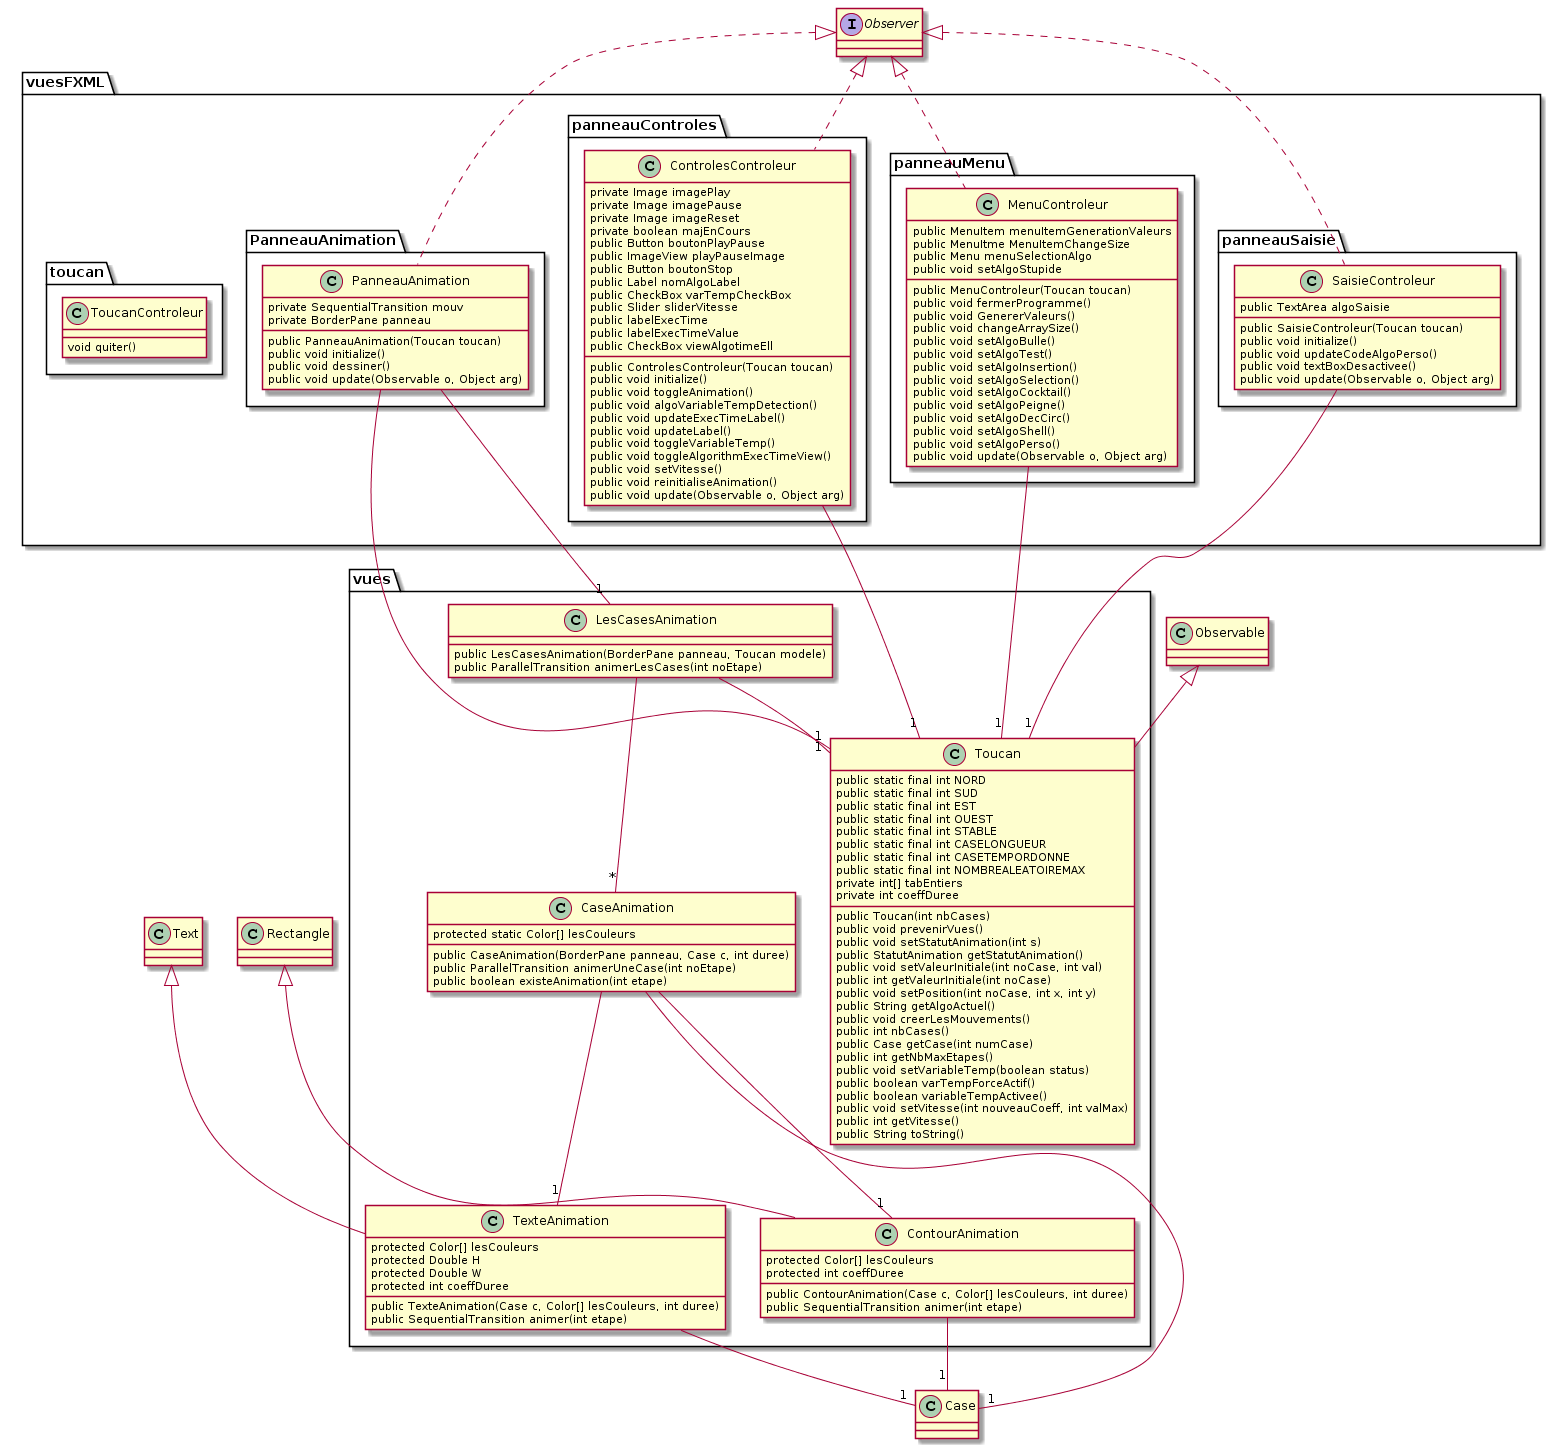

The diagram above was rendered by PlantUML. Its source (embedded in the PNG):
@startuml
Interface Observer {
  }
  
  class Observable {
  }
  
  class Case {
  }
  
  class Text {
  }
  
  class Rectangle {
  }

package "vues" {

class Toucan extends Observable {
  {field} public static final int NORD
  {field} public static final int SUD
  {field} public static final int EST
  {field} public static final int OUEST
  {field} public static final int STABLE
  {field} public static final int CASELONGUEUR
  {field} public static final int CASETEMPORDONNE
  {field} public static final int NOMBREALEATOIREMAX
  {field} private int[] tabEntiers
  {field} private int coeffDuree
  public Toucan(int nbCases)
  public void prevenirVues()
  public void setStatutAnimation(int s)
  public StatutAnimation getStatutAnimation()
  public void setValeurInitiale(int noCase, int val)
  public int getValeurInitiale(int noCase)
  public void setPosition(int noCase, int x, int y)
  public String getAlgoActuel()
  public void creerLesMouvements()
  public int nbCases()
  public Case getCase(int numCase)
  public int getNbMaxEtapes()
  public void setVariableTemp(boolean status)
  public boolean varTempForceActif()
  public boolean variableTempActivee()
  public void setVitesse(int nouveauCoeff, int valMax)
  public int getVitesse()
  public String toString()
}

  class CaseAnimation {
    {field} protected static Color[] lesCouleurs
    public CaseAnimation(BorderPane panneau, Case c, int duree)
    public ParallelTransition animerUneCase(int noEtape)
    public boolean existeAnimation(int etape)
  }
  CaseAnimation -- "1" ContourAnimation
  CaseAnimation -- "1" TexteAnimation
  CaseAnimation -- "1" Case

  class ContourAnimation extends Rectangle {
    {field} protected Color[] lesCouleurs
    {field} protected int coeffDuree
    public ContourAnimation(Case c, Color[] lesCouleurs, int duree)
    public SequentialTransition animer(int etape)
  }
  ContourAnimation -- "1" Case

  class TexteAnimation extends Text {
    {field} protected Color[] lesCouleurs
    {field} protected Double H
    {field} protected Double W
    {field} protected int coeffDuree
    public TexteAnimation(Case c, Color[] lesCouleurs, int duree)
    public SequentialTransition animer(int etape)
  }
  TexteAnimation -- "1" Case

  class LesCasesAnimation {
    public LesCasesAnimation(BorderPane panneau, Toucan modele)
    public ParallelTransition animerLesCases(int noEtape)
  }
  LesCasesAnimation -- "1" Toucan
  LesCasesAnimation --"*" CaseAnimation
  
}
  
package vuesFXML {

  package "PanneauAnimation" {
    class PanneauAnimation implements Observer {
      {field} private SequentialTransition mouv
      {field} private BorderPane panneau
      public PanneauAnimation(Toucan toucan)
      public void initialize()
      public void dessiner()
      public void update(Observable o, Object arg)
    }
    PanneauAnimation -- "1" Toucan
    PanneauAnimation -- "1" LesCasesAnimation
  }
  
  package "panneauControles" {
    class ControlesControleur implements Observer {
      {field} private Image imagePlay
      {field} private Image imagePause
      {field} private Image imageReset
      {field} private boolean majEnCours
      {field} public Button boutonPlayPause
      {field} public ImageView playPauseImage
      {field} public Button boutonStop
      {field} public Label nomAlgoLabel
      {field} public CheckBox varTempCheckBox
      {field} public Slider sliderVitesse
      {field} public labelExecTime
      {field} public labelExecTimeValue
      {field} public CheckBox viewAlgotimeEll
      public ControlesControleur(Toucan toucan)
      public void initialize()
      public void toggleAnimation()
      public void algoVariableTempDetection()
      public void updateExecTimeLabel()
      public void updateLabel()
      public void toggleVariableTemp()
      public void toggleAlgorithmExecTimeView()
      public void setVitesse()
      public void reinitialiseAnimation()
      public void update(Observable o, Object arg)
    }
    ControlesControleur -- "1" Toucan
  }
  
  package "panneauMenu" {
    class MenuControleur implements Observer {
      {field} public MenuItem menuItemGenerationValeurs
      {field} public MenuItme MenuItemChangeSize
      {field} public Menu menuSelectionAlgo
      public MenuControleur(Toucan toucan)
      public void fermerProgramme()
      public void GenererValeurs()
      public void changeArraySize()
      public void setAlgoBulle()
      public void setAlgoTest()
      public void setAlgoStupide
      public void setAlgoInsertion()
      public void setAlgoSelection()
      public void setAlgoCocktail()
      public void setAlgoPeigne()
      public void setAlgoDecCirc()
      public void setAlgoShell()
      public void setAlgoPerso()
      public void update(Observable o, Object arg)
    }
    MenuControleur -- "1" Toucan
  }
  
  package "panneauSaisie" {
    class SaisieControleur implements Observer {
      {field}public TextArea algoSaisie
      public SaisieControleur(Toucan toucan)
      public void initialize()
      public void updateCodeAlgoPerso()
      public void textBoxDesactivee()
      public void update(Observable o, Object arg)
    }
    SaisieControleur -- "1" Toucan
  }
  
  package "toucan" {
    class ToucanControleur {
      void quiter()
    }
  }

}
@enduml